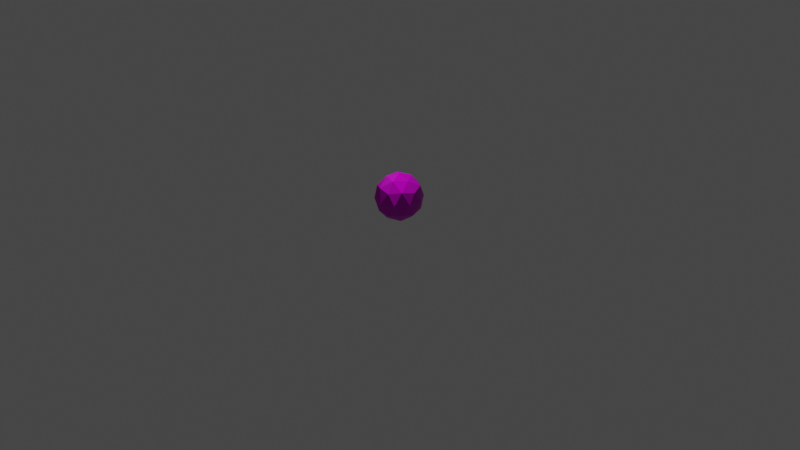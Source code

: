 # Source: projectile.blend  (saved by Blender 2.82.7; exported with 4.5.12 LTS)
import bpy
from mathutils import Matrix  # noqa: F401  (used for matrix-valued properties, if any)

bpy.ops.wm.read_factory_settings(use_empty=True)
scene = bpy.context.scene
scene.name = 'Scene'

# ---- collections
col_collection = bpy.data.collections.new('Collection'); scene.collection.children.link(col_collection)

# ---- images (referenced by path relative to the original .blend; pixels are not part of the script)
import os
ASSET_DIR = os.environ.get("B2B_ASSET_DIR", "")  # directory of the original .blend (textures are referenced by path, not embedded)
HERE = os.path.dirname(os.path.abspath(__file__))  # packed textures are extracted next to this script under _unpacked/

def load_image(name, relpath, width, height, colorspace="sRGB"):
    """Load a texture the original file referenced (path relative to the .blend, or extracted next to this script)."""
    p = next((c for c in (os.path.join(HERE, relpath), os.path.join(ASSET_DIR, relpath)) if relpath and os.path.exists(c)), "")
    if p:
        img = bpy.data.images.load(p, check_existing=True)
        img.name = name
    else:  # same state as the original file: an image datablock whose file is absent (Cycles renders it pink)
        img = bpy.data.images.new(name, width, height)
        img.source = "FILE"
        img.filepath = "//" + (relpath or name)
    img.colorspace_settings.name = colorspace
    return img
img_projectile_dds = load_image('projectile.dds', 'projectile.dds', 1024, 1024, 'sRGB')
img_projectile_n_dds = load_image('projectile_n.dds', 'projectile_n.dds', 1024, 1024, 'sRGB')

# ---- materials (node trees are filled in below, after node groups)
mat_projectile_001 = bpy.data.materials.new('Projectile.001')
mat_projectile_001.use_transparent_shadow = False

# ---- material node trees
mat_projectile_001.use_nodes = True; mat_projectile_001.node_tree.nodes.clear()
_N = mat_projectile_001.node_tree.nodes; _L = mat_projectile_001.node_tree.links
n0 = _N.new('ShaderNodeOutputMaterial'); n0.name = 'Material Output'; n0.location = (292, 281)
n1 = _N.new('ShaderNodeBsdfPrincipled'); n1.name = 'Principled BSDF'; n1.location = (9, 258)
n1.distribution = 'GGX'
n1.subsurface_method = 'BURLEY'
n1.inputs[3].default_value = 1.45
n1.inputs[13].default_value = 0.2
n1.inputs[27].default_value = (0.0, 0.0, 0.0, 1.0)
n1.inputs[28].default_value = 1.0
n2 = _N.new('ShaderNodeTexImage'); n2.name = 'Image Texture'; n2.location = (-382, 184)
n2.image = img_projectile_dds
n3 = _N.new('ShaderNodeTexImage'); n3.name = 'Image Texture.001'; n3.location = (-483, -162)
n3.image = img_projectile_n_dds
n4 = _N.new('ShaderNodeNormalMap'); n4.name = 'Normal Map'; n4.location = (-198, -218)
_L.new(n1.outputs[0], n0.inputs[0])
_L.new(n2.outputs[0], n1.inputs[0])
_L.new(n4.outputs[0], n1.inputs[5])
_L.new(n3.outputs[0], n4.inputs[1])
n0.is_active_output = True

# ---- world
world_world = bpy.data.worlds.new('World'); scene.world = world_world
world_world.use_nodes = True; world_world.node_tree.nodes.clear()
_N = world_world.node_tree.nodes; _L = world_world.node_tree.links
n0 = _N.new('ShaderNodeOutputWorld'); n0.name = 'World Output'; n0.location = (300, 300)
n1 = _N.new('ShaderNodeBackground'); n1.name = 'Background'; n1.location = (10, 300)
n1.inputs[0].default_value = (0.05088, 0.05088, 0.05088, 1.0)
_L.new(n1.outputs[0], n0.inputs[0])
n0.is_active_output = True
world_world.color = (0.05088, 0.05088, 0.05088)
world_world.use_sun_shadow = False
world_world.sun_shadow_jitter_overblur = 0.0

# ---- cameras
cam_camera = bpy.data.cameras.new('Camera')
cam_camera.clip_end = 100.0
cam_camera.ortho_scale = 7.314

# ---- lights
light_light = bpy.data.lights.new('Light', 'POINT')
light_light.transmission_factor = 0.0
light_light.energy = 1000.0
light_light.shadow_soft_size = 0.1
light_light.shadow_maximum_resolution = 0.006
light_light.use_absolute_resolution = True

# ---- meshes
me_icosphere = bpy.data.meshes.new('Icosphere')
me_icosphere.from_pydata([(1.1e-08, 0.0, 0.0), (0.1807, 0.1382, 0.1314), (-0.06902, 0.1382, 0.2127), (-0.2234, 0.1382, -6.041e-09), (-0.06902, 0.1382, -0.2127), (0.1807, 0.1382, -0.1314), (0.06902, 0.3618, 0.2127), (-0.1807, 0.3618, 0.1314), (-0.1807, 0.3618, -0.1314), (0.06902, 0.3618, -0.2127), (0.2234, 0.3618, -1.581e-08), (1.1e-08, 0.5, -2.186e-08), (-0.04057, 0.03734, 0.125), (0.1062, 0.03734, 0.07725), (0.06564, 0.1186, 0.2023), (0.2124, 0.1186, -5.183e-09), (0.1062, 0.03734, -0.07725), (-0.1313, 0.03734, -1.632e-09), (-0.1719, 0.1186, 0.125), (-0.04057, 0.03734, -0.125), (-0.1719, 0.1186, -0.125), (0.06564, 0.1186, -0.2023), (0.2375, 0.25, 0.07725), (0.2375, 0.25, -0.07725), (1.1e-08, 0.25, 0.25), (0.1468, 0.25, 0.2023), (-0.2375, 0.25, 0.07725), (-0.1468, 0.25, 0.2023), (-0.1468, 0.25, -0.2023), (-0.2375, 0.25, -0.07725), (0.1468, 0.25, -0.2023), (1.1e-08, 0.25, -0.25), (0.1719, 0.3814, 0.125), (-0.06564, 0.3814, 0.2023), (-0.2124, 0.3814, -1.667e-08), (-0.06564, 0.3814, -0.2023), (0.1719, 0.3814, -0.125), (0.04057, 0.4627, 0.125), (0.1313, 0.4627, -2.022e-08), (-0.1062, 0.4627, 0.07725), (-0.1062, 0.4627, -0.07725), (0.04057, 0.4627, -0.125)], [], [(0, 13, 12), (1, 13, 15), (0, 12, 17), (0, 17, 19), (0, 19, 16), (1, 15, 22), (2, 14, 24), (3, 18, 26), (4, 20, 28), (5, 21, 30), (1, 22, 25), (2, 24, 27), (3, 26, 29), (4, 28, 31), (5, 30, 23), (6, 32, 37), (7, 33, 39), (8, 34, 40), (9, 35, 41), (10, 36, 38), (38, 41, 11), (38, 36, 41), (36, 9, 41), (41, 40, 11), (41, 35, 40), (35, 8, 40), (40, 39, 11), (40, 34, 39), (34, 7, 39), (39, 37, 11), (39, 33, 37), (33, 6, 37), (37, 38, 11), (37, 32, 38), (32, 10, 38), (23, 36, 10), (23, 30, 36), (30, 9, 36), (31, 35, 9), (31, 28, 35), (28, 8, 35), (29, 34, 8), (29, 26, 34), (26, 7, 34), (27, 33, 7), (27, 24, 33), (24, 6, 33), (25, 32, 6), (25, 22, 32), (22, 10, 32), (30, 31, 9), (30, 21, 31), (21, 4, 31), (28, 29, 8), (28, 20, 29), (20, 3, 29), (26, 27, 7), (26, 18, 27), (18, 2, 27), (24, 25, 6), (24, 14, 25), (14, 1, 25), (22, 23, 10), (22, 15, 23), (15, 5, 23), (16, 21, 5), (16, 19, 21), (19, 4, 21), (19, 20, 4), (19, 17, 20), (17, 3, 20), (17, 18, 3), (17, 12, 18), (12, 2, 18), (15, 16, 5), (15, 13, 16), (13, 0, 16), (12, 14, 2), (12, 13, 14), (13, 1, 14)])
_uv = me_icosphere.uv_layers.new(name='UVMap')
_uv.uv.foreach_set('vector', [0.5411, 0.7839, 0.4065, 0.7498, 0.5398, 0.6766, 0.2663, 0.1247, 0.3403, 0.007208, 0.3687, 0.1567, 0.5411, 0.7839, 0.5398, 0.6766, 0.6279, 0.7387, 0.5411, 0.7839, 0.6279, 0.7387, 0.6282, 0.8465, 0.5411, 0.7839, 0.6282, 0.8465, 0.4917, 0.9137, 0.2663, 0.1247, 0.3687, 0.1567, 0.2824, 0.2212, 0.5725, 0.5744, 0.4338, 0.5675, 0.5633, 0.4358, 0.7009, 0.7007, 0.6423, 0.643, 0.7377, 0.6271, 0.7306, 0.8785, 0.7145, 0.7819, 0.8171, 0.815, 0.4558, 0.2193, 0.5904, 0.2534, 0.4571, 0.3266, 0.2663, 0.1247, 0.2824, 0.2212, 0.1798, 0.1882, 0.5725, 0.5744, 0.5633, 0.4358, 0.6741, 0.5401, 0.7009, 0.7007, 0.7377, 0.6271, 0.7824, 0.7129, 0.7306, 0.8785, 0.8171, 0.815, 0.8388, 0.9656, 0.4558, 0.2193, 0.4571, 0.3266, 0.369, 0.2645, 0.1178, 0.2757, 0.2145, 0.2902, 0.1514, 0.3776, 0.7814, 0.5395, 0.7451, 0.4055, 0.9104, 0.488, 0.8791, 0.7274, 0.8455, 0.6256, 0.9954, 0.6515, 0.4244, 0.4288, 0.4336, 0.5674, 0.3228, 0.4631, 0.2959, 0.3024, 0.3546, 0.3602, 0.2592, 0.3761, 0.2592, 0.3761, 0.3228, 0.4631, 0.2155, 0.4637, 0.2592, 0.3761, 0.3546, 0.3602, 0.3228, 0.4631, 0.3546, 0.3602, 0.4244, 0.4288, 0.3228, 0.4631, 0.3228, 0.4631, 0.2518, 0.5977, 0.2155, 0.4637, 0.3228, 0.4631, 0.4336, 0.5674, 0.2518, 0.5977, 0.968, 0.8341, 0.8791, 0.7274, 0.9954, 0.6515, 0.2518, 0.5977, 0.08655, 0.5152, 0.2155, 0.4637, 0.9954, 0.6515, 0.8455, 0.6256, 0.9104, 0.488, 0.8455, 0.6256, 0.7814, 0.5395, 0.9104, 0.488, 0.08655, 0.5152, 0.1514, 0.3776, 0.2155, 0.4637, 0.08655, 0.5152, 0.001496, 0.3517, 0.1514, 0.3776, 0.001496, 0.3517, 0.1178, 0.2757, 0.1514, 0.3776, 0.1514, 0.3776, 0.2592, 0.3761, 0.2155, 0.4637, 0.1514, 0.3776, 0.2145, 0.2902, 0.2592, 0.3761, 0.2145, 0.2902, 0.2959, 0.3024, 0.2592, 0.3761, 0.369, 0.2645, 0.3546, 0.3602, 0.2959, 0.3024, 0.369, 0.2645, 0.4571, 0.3266, 0.3546, 0.3602, 0.4571, 0.3266, 0.4244, 0.4288, 0.3546, 0.3602, 0.5631, 0.4357, 0.4336, 0.5674, 0.4244, 0.4288, 0.8388, 0.9656, 0.8171, 0.815, 0.968, 0.8341, 0.8171, 0.815, 0.8791, 0.7274, 0.968, 0.8341, 0.7824, 0.7129, 0.8455, 0.6256, 0.8791, 0.7274, 0.7824, 0.7129, 0.7377, 0.6271, 0.8455, 0.6256, 0.7377, 0.6271, 0.7814, 0.5395, 0.8455, 0.6256, 0.6741, 0.5401, 0.7451, 0.4055, 0.7814, 0.5395, 0.6741, 0.5401, 0.5633, 0.4358, 0.7451, 0.4055, 0.02887, 0.169, 0.1178, 0.2757, 0.001496, 0.3517, 0.1798, 0.1882, 0.2145, 0.2902, 0.1178, 0.2757, 0.1798, 0.1882, 0.2824, 0.2212, 0.2145, 0.2902, 0.2824, 0.2212, 0.2959, 0.3024, 0.2145, 0.2902, 0.4571, 0.3266, 0.5631, 0.4357, 0.4244, 0.4288, 0.4571, 0.3266, 0.5904, 0.2534, 0.5631, 0.4357, 0.6566, 0.996, 0.7306, 0.8785, 0.8388, 0.9656, 0.8171, 0.815, 0.7824, 0.7129, 0.8791, 0.7274, 0.8171, 0.815, 0.7145, 0.7819, 0.7824, 0.7129, 0.7145, 0.7819, 0.7009, 0.7007, 0.7824, 0.7129, 0.7377, 0.6271, 0.6741, 0.5401, 0.7814, 0.5395, 0.7377, 0.6271, 0.6423, 0.643, 0.6741, 0.5401, 0.6423, 0.643, 0.5725, 0.5744, 0.6741, 0.5401, 0.02887, 0.169, 0.1798, 0.1882, 0.1178, 0.2757, 0.02887, 0.169, 0.1581, 0.03762, 0.1798, 0.1882, 0.1581, 0.03762, 0.2663, 0.1247, 0.1798, 0.1882, 0.2824, 0.2212, 0.369, 0.2645, 0.2959, 0.3024, 0.2824, 0.2212, 0.3687, 0.1567, 0.369, 0.2645, 0.3687, 0.1567, 0.4558, 0.2193, 0.369, 0.2645, 0.5052, 0.08951, 0.5904, 0.2534, 0.4558, 0.2193, 0.4917, 0.9137, 0.6282, 0.8465, 0.6566, 0.996, 0.6282, 0.8465, 0.7306, 0.8785, 0.6566, 0.996, 0.6282, 0.8465, 0.7145, 0.7819, 0.7306, 0.8785, 0.6282, 0.8465, 0.6279, 0.7387, 0.7145, 0.7819, 0.6279, 0.7387, 0.7009, 0.7007, 0.7145, 0.7819, 0.6279, 0.7387, 0.6423, 0.643, 0.7009, 0.7007, 0.6279, 0.7387, 0.5398, 0.6766, 0.6423, 0.643, 0.5398, 0.6766, 0.5725, 0.5744, 0.6423, 0.643, 0.3687, 0.1567, 0.5052, 0.08951, 0.4558, 0.2193, 0.3687, 0.1567, 0.3403, 0.007208, 0.5052, 0.08951, 0.4065, 0.7498, 0.5411, 0.7839, 0.4917, 0.9137, 0.5398, 0.6766, 0.4338, 0.5675, 0.5725, 0.5744, 0.5398, 0.6766, 0.4065, 0.7498, 0.4338, 0.5675, 0.3403, 0.007208, 0.2663, 0.1247, 0.1581, 0.03762])
me_icosphere.materials.append(mat_projectile_001)
me_icosphere.use_remesh_fix_poles = True
me_icosphere.use_remesh_preserve_attributes = False
me_icosphere.use_mirror_vertex_groups = False
me_icosphere.update()

# ---- objects
ob_light = bpy.data.objects.new('Light', light_light)
ob_camera = bpy.data.objects.new('Camera', cam_camera)
ob_icosphere = bpy.data.objects.new('Icosphere', me_icosphere)

# ---- transforms, parenting, visibility, modifiers, constraints
ob_light.location = (4.076, 1.005, 5.904)
ob_light.rotation_euler = (0.6503, 0.05522, 1.866)
ob_light.lock_rotations_4d = False
ob_light.empty_display_type = 'ARROWS'
ob_light.color = (0.0, 0.0, 0.0, 0.0)
ob_light.lineart.crease_threshold = 0.0
ob_camera.location = (7.359, -6.926, 4.958)
ob_camera.rotation_euler = (1.109, 0.0, 0.8149)
ob_camera.lock_rotations_4d = False
ob_camera.empty_display_type = 'ARROWS'
ob_camera.color = (0.0, 0.0, 0.0, 0.0)
ob_camera.display_type = 'WIRE'
ob_camera.lineart.crease_threshold = 0.0
ob_icosphere.location = (0.0, 0.0, 0.0)
ob_icosphere.rotation_euler = (1.571, 0.0, 0.0)
ob_icosphere.lineart.crease_threshold = 0.0

# ---- collection membership
col_collection.objects.link(ob_light)
col_collection.objects.link(ob_camera)
col_collection.objects.link(ob_icosphere)

# ---- scene / render settings (as saved in the file)
scene.camera = ob_camera
scene.frame_start = 1; scene.frame_end = 250; scene.frame_set(1)
scene.render.engine = 'BLENDER_EEVEE_NEXT'
scene.cycles.use_denoising = False
scene.cycles.samples = 128
scene.cycles.sampling_pattern = 'TABULATED_SOBOL'
scene.cycles.use_adaptive_sampling = False
scene.cycles.use_light_tree = False
scene.view_settings.view_transform = 'Filmic'
bpy.context.view_layer.update()
